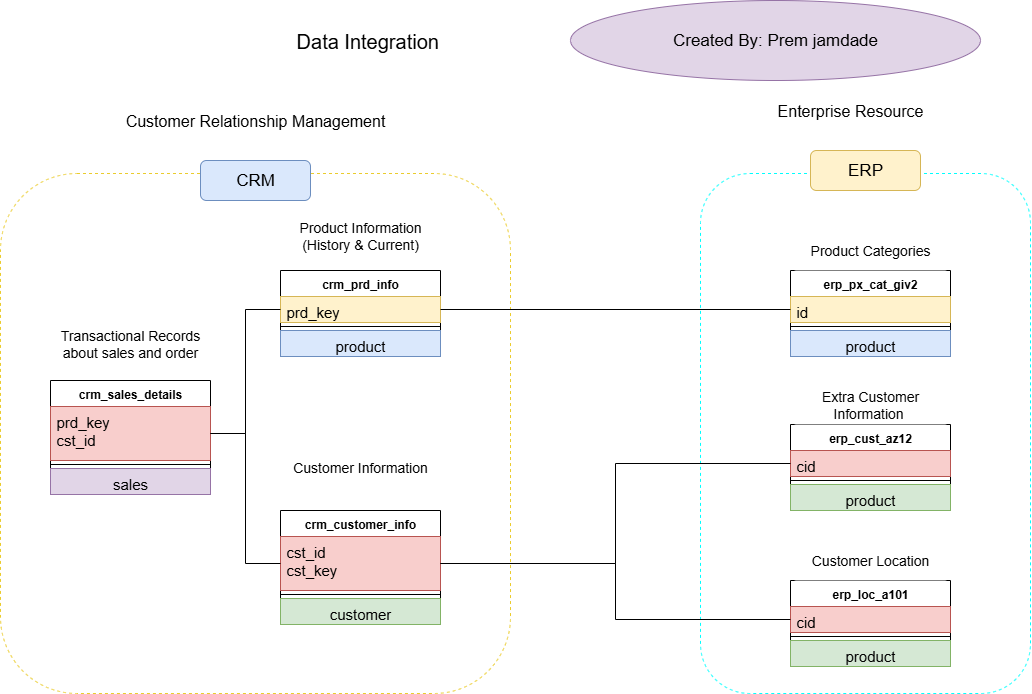

The diagram above was exported from draw.io. Its source (the exported page's mxGraphModel, read from the mxfile embedded in the PNG):
<mxGraphModel dx="1984" dy="1723" grid="1" gridSize="10" guides="1" tooltips="1" connect="1" arrows="1" fold="1" page="1" pageScale="1" pageWidth="850" pageHeight="1100" math="0" shadow="0">
  <root>
    <mxCell id="0" />
    <mxCell id="1" parent="0" />
    <mxCell id="NVKsPUnrGXZaL4uwQ_PD-1" value="" style="rounded=1;whiteSpace=wrap;html=1;dashed=1;strokeColor=light-dark(#ebcc2d, #ededed);" vertex="1" parent="1">
      <mxGeometry x="-60" y="63" width="510" height="520" as="geometry" />
    </mxCell>
    <mxCell id="NVKsPUnrGXZaL4uwQ_PD-2" value="" style="rounded=1;whiteSpace=wrap;html=1;dashed=1;strokeColor=#00FFFF;" vertex="1" parent="1">
      <mxGeometry x="640" y="63" width="330" height="520" as="geometry" />
    </mxCell>
    <mxCell id="NVKsPUnrGXZaL4uwQ_PD-6" value="crm_prd_info" style="swimlane;fontStyle=1;align=center;verticalAlign=top;childLayout=stackLayout;horizontal=1;startSize=26;horizontalStack=0;resizeParent=1;resizeParentMax=0;resizeLast=0;collapsible=1;marginBottom=0;whiteSpace=wrap;html=1;" vertex="1" parent="1">
      <mxGeometry x="220" y="160" width="160" height="86" as="geometry" />
    </mxCell>
    <mxCell id="NVKsPUnrGXZaL4uwQ_PD-7" value="&lt;font style=&quot;font-size: 15px;&quot;&gt;prd_key&lt;/font&gt;" style="text;strokeColor=#d6b656;fillColor=#fff2cc;align=left;verticalAlign=top;spacingLeft=4;spacingRight=4;overflow=hidden;rotatable=0;points=[[0,0.5],[1,0.5]];portConstraint=eastwest;whiteSpace=wrap;html=1;" vertex="1" parent="NVKsPUnrGXZaL4uwQ_PD-6">
      <mxGeometry y="26" width="160" height="26" as="geometry" />
    </mxCell>
    <mxCell id="NVKsPUnrGXZaL4uwQ_PD-8" value="" style="line;strokeWidth=1;fillColor=none;align=left;verticalAlign=middle;spacingTop=-1;spacingLeft=3;spacingRight=3;rotatable=0;labelPosition=right;points=[];portConstraint=eastwest;strokeColor=inherit;" vertex="1" parent="NVKsPUnrGXZaL4uwQ_PD-6">
      <mxGeometry y="52" width="160" height="8" as="geometry" />
    </mxCell>
    <mxCell id="NVKsPUnrGXZaL4uwQ_PD-9" value="&lt;font style=&quot;font-size: 15px;&quot;&gt;product&lt;/font&gt;" style="text;strokeColor=#6c8ebf;fillColor=#dae8fc;align=center;verticalAlign=top;spacingLeft=4;spacingRight=4;overflow=hidden;rotatable=0;points=[[0,0.5],[1,0.5]];portConstraint=eastwest;whiteSpace=wrap;html=1;" vertex="1" parent="NVKsPUnrGXZaL4uwQ_PD-6">
      <mxGeometry y="60" width="160" height="26" as="geometry" />
    </mxCell>
    <mxCell id="NVKsPUnrGXZaL4uwQ_PD-10" value="crm_customer_info" style="swimlane;fontStyle=1;align=center;verticalAlign=top;childLayout=stackLayout;horizontal=1;startSize=26;horizontalStack=0;resizeParent=1;resizeParentMax=0;resizeLast=0;collapsible=1;marginBottom=0;whiteSpace=wrap;html=1;" vertex="1" parent="1">
      <mxGeometry x="220" y="400" width="160" height="114" as="geometry" />
    </mxCell>
    <mxCell id="NVKsPUnrGXZaL4uwQ_PD-11" value="&lt;font style=&quot;font-size: 15px;&quot;&gt;cst_id&lt;/font&gt;&lt;div&gt;&lt;font style=&quot;font-size: 15px;&quot;&gt;cst_key&lt;/font&gt;&lt;/div&gt;" style="text;strokeColor=#b85450;fillColor=#f8cecc;align=left;verticalAlign=top;spacingLeft=4;spacingRight=4;overflow=hidden;rotatable=0;points=[[0,0.5],[1,0.5]];portConstraint=eastwest;whiteSpace=wrap;html=1;" vertex="1" parent="NVKsPUnrGXZaL4uwQ_PD-10">
      <mxGeometry y="26" width="160" height="54" as="geometry" />
    </mxCell>
    <mxCell id="NVKsPUnrGXZaL4uwQ_PD-12" value="" style="line;strokeWidth=1;fillColor=none;align=left;verticalAlign=middle;spacingTop=-1;spacingLeft=3;spacingRight=3;rotatable=0;labelPosition=right;points=[];portConstraint=eastwest;strokeColor=inherit;" vertex="1" parent="NVKsPUnrGXZaL4uwQ_PD-10">
      <mxGeometry y="80" width="160" height="8" as="geometry" />
    </mxCell>
    <mxCell id="NVKsPUnrGXZaL4uwQ_PD-13" value="&lt;font style=&quot;font-size: 15px;&quot;&gt;customer&lt;/font&gt;" style="text;strokeColor=#82b366;fillColor=#d5e8d4;align=center;verticalAlign=top;spacingLeft=4;spacingRight=4;overflow=hidden;rotatable=0;points=[[0,0.5],[1,0.5]];portConstraint=eastwest;whiteSpace=wrap;html=1;" vertex="1" parent="NVKsPUnrGXZaL4uwQ_PD-10">
      <mxGeometry y="88" width="160" height="26" as="geometry" />
    </mxCell>
    <mxCell id="NVKsPUnrGXZaL4uwQ_PD-14" value="crm_sales_details" style="swimlane;fontStyle=1;align=center;verticalAlign=top;childLayout=stackLayout;horizontal=1;startSize=26;horizontalStack=0;resizeParent=1;resizeParentMax=0;resizeLast=0;collapsible=1;marginBottom=0;whiteSpace=wrap;html=1;" vertex="1" parent="1">
      <mxGeometry x="-10" y="270" width="160" height="114" as="geometry" />
    </mxCell>
    <mxCell id="NVKsPUnrGXZaL4uwQ_PD-15" value="&lt;font style=&quot;font-size: 15px;&quot;&gt;prd_key&lt;/font&gt;&lt;div&gt;&lt;font style=&quot;font-size: 15px;&quot;&gt;cst_id&lt;/font&gt;&lt;/div&gt;" style="text;strokeColor=#b85450;fillColor=#f8cecc;align=left;verticalAlign=top;spacingLeft=4;spacingRight=4;overflow=hidden;rotatable=0;points=[[0,0.5],[1,0.5]];portConstraint=eastwest;whiteSpace=wrap;html=1;" vertex="1" parent="NVKsPUnrGXZaL4uwQ_PD-14">
      <mxGeometry y="26" width="160" height="54" as="geometry" />
    </mxCell>
    <mxCell id="NVKsPUnrGXZaL4uwQ_PD-16" value="" style="line;strokeWidth=1;fillColor=none;align=left;verticalAlign=middle;spacingTop=-1;spacingLeft=3;spacingRight=3;rotatable=0;labelPosition=right;points=[];portConstraint=eastwest;strokeColor=inherit;" vertex="1" parent="NVKsPUnrGXZaL4uwQ_PD-14">
      <mxGeometry y="80" width="160" height="8" as="geometry" />
    </mxCell>
    <mxCell id="NVKsPUnrGXZaL4uwQ_PD-17" value="&lt;font style=&quot;font-size: 15px;&quot;&gt;sales&lt;/font&gt;" style="text;strokeColor=#9673a6;fillColor=#e1d5e7;align=center;verticalAlign=top;spacingLeft=4;spacingRight=4;overflow=hidden;rotatable=0;points=[[0,0.5],[1,0.5]];portConstraint=eastwest;whiteSpace=wrap;html=1;" vertex="1" parent="NVKsPUnrGXZaL4uwQ_PD-14">
      <mxGeometry y="88" width="160" height="26" as="geometry" />
    </mxCell>
    <mxCell id="NVKsPUnrGXZaL4uwQ_PD-18" value="&lt;font style=&quot;font-size: 17px;&quot;&gt;CRM&lt;/font&gt;" style="rounded=1;whiteSpace=wrap;html=1;strokeColor=#6c8ebf;fillColor=#dae8fc;" vertex="1" parent="1">
      <mxGeometry x="140" y="50" width="110" height="40" as="geometry" />
    </mxCell>
    <mxCell id="NVKsPUnrGXZaL4uwQ_PD-19" value="&lt;font style=&quot;font-size: 17px;&quot;&gt;ERP&lt;/font&gt;" style="rounded=1;whiteSpace=wrap;html=1;strokeColor=#d6b656;fillColor=#fff2cc;" vertex="1" parent="1">
      <mxGeometry x="750" y="40" width="110" height="40" as="geometry" />
    </mxCell>
    <mxCell id="NVKsPUnrGXZaL4uwQ_PD-21" value="erp_px_cat_giv2" style="swimlane;fontStyle=1;align=center;verticalAlign=top;childLayout=stackLayout;horizontal=1;startSize=26;horizontalStack=0;resizeParent=1;resizeParentMax=0;resizeLast=0;collapsible=1;marginBottom=0;whiteSpace=wrap;html=1;" vertex="1" parent="1">
      <mxGeometry x="730" y="160" width="160" height="86" as="geometry" />
    </mxCell>
    <mxCell id="NVKsPUnrGXZaL4uwQ_PD-22" value="&lt;font style=&quot;font-size: 15px;&quot;&gt;id&lt;/font&gt;" style="text;strokeColor=#d6b656;fillColor=#fff2cc;align=left;verticalAlign=top;spacingLeft=4;spacingRight=4;overflow=hidden;rotatable=0;points=[[0,0.5],[1,0.5]];portConstraint=eastwest;whiteSpace=wrap;html=1;" vertex="1" parent="NVKsPUnrGXZaL4uwQ_PD-21">
      <mxGeometry y="26" width="160" height="26" as="geometry" />
    </mxCell>
    <mxCell id="NVKsPUnrGXZaL4uwQ_PD-23" value="" style="line;strokeWidth=1;fillColor=none;align=left;verticalAlign=middle;spacingTop=-1;spacingLeft=3;spacingRight=3;rotatable=0;labelPosition=right;points=[];portConstraint=eastwest;strokeColor=inherit;" vertex="1" parent="NVKsPUnrGXZaL4uwQ_PD-21">
      <mxGeometry y="52" width="160" height="8" as="geometry" />
    </mxCell>
    <mxCell id="NVKsPUnrGXZaL4uwQ_PD-24" value="&lt;font style=&quot;font-size: 15px;&quot;&gt;product&lt;/font&gt;" style="text;strokeColor=#6c8ebf;fillColor=#dae8fc;align=center;verticalAlign=top;spacingLeft=4;spacingRight=4;overflow=hidden;rotatable=0;points=[[0,0.5],[1,0.5]];portConstraint=eastwest;whiteSpace=wrap;html=1;" vertex="1" parent="NVKsPUnrGXZaL4uwQ_PD-21">
      <mxGeometry y="60" width="160" height="26" as="geometry" />
    </mxCell>
    <mxCell id="NVKsPUnrGXZaL4uwQ_PD-25" value="erp_cust_az12" style="swimlane;fontStyle=1;align=center;verticalAlign=top;childLayout=stackLayout;horizontal=1;startSize=26;horizontalStack=0;resizeParent=1;resizeParentMax=0;resizeLast=0;collapsible=1;marginBottom=0;whiteSpace=wrap;html=1;" vertex="1" parent="1">
      <mxGeometry x="730" y="314" width="160" height="86" as="geometry" />
    </mxCell>
    <mxCell id="NVKsPUnrGXZaL4uwQ_PD-26" value="&lt;font style=&quot;font-size: 15px;&quot;&gt;cid&lt;/font&gt;" style="text;strokeColor=#b85450;fillColor=#f8cecc;align=left;verticalAlign=top;spacingLeft=4;spacingRight=4;overflow=hidden;rotatable=0;points=[[0,0.5],[1,0.5]];portConstraint=eastwest;whiteSpace=wrap;html=1;" vertex="1" parent="NVKsPUnrGXZaL4uwQ_PD-25">
      <mxGeometry y="26" width="160" height="26" as="geometry" />
    </mxCell>
    <mxCell id="NVKsPUnrGXZaL4uwQ_PD-27" value="" style="line;strokeWidth=1;fillColor=none;align=left;verticalAlign=middle;spacingTop=-1;spacingLeft=3;spacingRight=3;rotatable=0;labelPosition=right;points=[];portConstraint=eastwest;strokeColor=inherit;" vertex="1" parent="NVKsPUnrGXZaL4uwQ_PD-25">
      <mxGeometry y="52" width="160" height="8" as="geometry" />
    </mxCell>
    <mxCell id="NVKsPUnrGXZaL4uwQ_PD-28" value="&lt;font style=&quot;font-size: 15px;&quot;&gt;product&lt;/font&gt;" style="text;strokeColor=#82b366;fillColor=#d5e8d4;align=center;verticalAlign=top;spacingLeft=4;spacingRight=4;overflow=hidden;rotatable=0;points=[[0,0.5],[1,0.5]];portConstraint=eastwest;whiteSpace=wrap;html=1;" vertex="1" parent="NVKsPUnrGXZaL4uwQ_PD-25">
      <mxGeometry y="60" width="160" height="26" as="geometry" />
    </mxCell>
    <mxCell id="NVKsPUnrGXZaL4uwQ_PD-29" value="erp_loc_a101" style="swimlane;fontStyle=1;align=center;verticalAlign=top;childLayout=stackLayout;horizontal=1;startSize=26;horizontalStack=0;resizeParent=1;resizeParentMax=0;resizeLast=0;collapsible=1;marginBottom=0;whiteSpace=wrap;html=1;" vertex="1" parent="1">
      <mxGeometry x="730" y="470" width="160" height="86" as="geometry" />
    </mxCell>
    <mxCell id="NVKsPUnrGXZaL4uwQ_PD-30" value="&lt;font style=&quot;font-size: 15px;&quot;&gt;cid&lt;/font&gt;" style="text;strokeColor=#b85450;fillColor=#f8cecc;align=left;verticalAlign=top;spacingLeft=4;spacingRight=4;overflow=hidden;rotatable=0;points=[[0,0.5],[1,0.5]];portConstraint=eastwest;whiteSpace=wrap;html=1;" vertex="1" parent="NVKsPUnrGXZaL4uwQ_PD-29">
      <mxGeometry y="26" width="160" height="26" as="geometry" />
    </mxCell>
    <mxCell id="NVKsPUnrGXZaL4uwQ_PD-31" value="" style="line;strokeWidth=1;fillColor=none;align=left;verticalAlign=middle;spacingTop=-1;spacingLeft=3;spacingRight=3;rotatable=0;labelPosition=right;points=[];portConstraint=eastwest;strokeColor=inherit;" vertex="1" parent="NVKsPUnrGXZaL4uwQ_PD-29">
      <mxGeometry y="52" width="160" height="8" as="geometry" />
    </mxCell>
    <mxCell id="NVKsPUnrGXZaL4uwQ_PD-32" value="&lt;font style=&quot;font-size: 15px;&quot;&gt;product&lt;/font&gt;" style="text;strokeColor=#82b366;fillColor=#d5e8d4;align=center;verticalAlign=top;spacingLeft=4;spacingRight=4;overflow=hidden;rotatable=0;points=[[0,0.5],[1,0.5]];portConstraint=eastwest;whiteSpace=wrap;html=1;" vertex="1" parent="NVKsPUnrGXZaL4uwQ_PD-29">
      <mxGeometry y="60" width="160" height="26" as="geometry" />
    </mxCell>
    <mxCell id="NVKsPUnrGXZaL4uwQ_PD-33" value="" style="endArrow=none;html=1;rounded=0;exitX=1;exitY=0.5;exitDx=0;exitDy=0;entryX=0;entryY=0.5;entryDx=0;entryDy=0;edgeStyle=orthogonalEdgeStyle;" edge="1" parent="1" source="NVKsPUnrGXZaL4uwQ_PD-15" target="NVKsPUnrGXZaL4uwQ_PD-7">
      <mxGeometry width="50" height="50" relative="1" as="geometry">
        <mxPoint x="200" y="340" as="sourcePoint" />
        <mxPoint x="250" y="290" as="targetPoint" />
      </mxGeometry>
    </mxCell>
    <mxCell id="NVKsPUnrGXZaL4uwQ_PD-34" value="" style="endArrow=none;html=1;rounded=0;exitX=1;exitY=0.5;exitDx=0;exitDy=0;entryX=0;entryY=0.5;entryDx=0;entryDy=0;edgeStyle=orthogonalEdgeStyle;" edge="1" parent="1" source="NVKsPUnrGXZaL4uwQ_PD-15" target="NVKsPUnrGXZaL4uwQ_PD-11">
      <mxGeometry width="50" height="50" relative="1" as="geometry">
        <mxPoint x="220" y="360" as="sourcePoint" />
        <mxPoint x="270" y="310" as="targetPoint" />
      </mxGeometry>
    </mxCell>
    <mxCell id="NVKsPUnrGXZaL4uwQ_PD-35" value="" style="endArrow=none;html=1;rounded=0;exitX=1;exitY=0.5;exitDx=0;exitDy=0;entryX=0;entryY=0.5;entryDx=0;entryDy=0;edgeStyle=orthogonalEdgeStyle;" edge="1" parent="1" source="NVKsPUnrGXZaL4uwQ_PD-7" target="NVKsPUnrGXZaL4uwQ_PD-22">
      <mxGeometry width="50" height="50" relative="1" as="geometry">
        <mxPoint x="520" y="210" as="sourcePoint" />
        <mxPoint x="570" y="160" as="targetPoint" />
      </mxGeometry>
    </mxCell>
    <mxCell id="NVKsPUnrGXZaL4uwQ_PD-36" value="" style="endArrow=none;html=1;rounded=0;exitX=1;exitY=0.5;exitDx=0;exitDy=0;entryX=0;entryY=0.5;entryDx=0;entryDy=0;edgeStyle=orthogonalEdgeStyle;" edge="1" parent="1" source="NVKsPUnrGXZaL4uwQ_PD-11" target="NVKsPUnrGXZaL4uwQ_PD-26">
      <mxGeometry width="50" height="50" relative="1" as="geometry">
        <mxPoint x="470" y="440" as="sourcePoint" />
        <mxPoint x="520" y="390" as="targetPoint" />
      </mxGeometry>
    </mxCell>
    <mxCell id="NVKsPUnrGXZaL4uwQ_PD-37" value="" style="endArrow=none;html=1;rounded=0;exitX=1;exitY=0.5;exitDx=0;exitDy=0;entryX=0;entryY=0.5;entryDx=0;entryDy=0;edgeStyle=orthogonalEdgeStyle;" edge="1" parent="1" source="NVKsPUnrGXZaL4uwQ_PD-11" target="NVKsPUnrGXZaL4uwQ_PD-30">
      <mxGeometry width="50" height="50" relative="1" as="geometry">
        <mxPoint x="520" y="520" as="sourcePoint" />
        <mxPoint x="570" y="470" as="targetPoint" />
      </mxGeometry>
    </mxCell>
    <mxCell id="NVKsPUnrGXZaL4uwQ_PD-38" value="&lt;font style=&quot;font-size: 14px;&quot;&gt;Transactional Records about sales and order&lt;/font&gt;" style="rounded=1;whiteSpace=wrap;html=1;strokeColor=none;" vertex="1" parent="1">
      <mxGeometry x="-10" y="203" width="160" height="60" as="geometry" />
    </mxCell>
    <mxCell id="NVKsPUnrGXZaL4uwQ_PD-39" value="&lt;font style=&quot;font-size: 14px;&quot;&gt;Product Information&lt;/font&gt;&lt;div&gt;&lt;font style=&quot;font-size: 14px;&quot;&gt;(&lt;/font&gt;&lt;span style=&quot;color: rgba(0, 0, 0, 0); font-family: monospace; font-size: 0px; text-align: start; text-wrap-mode: nowrap; background-color: transparent;&quot;&gt;%3CmxGraphModel%3E%3Croot%3E%3CmxCell%20id%3D%220%22%2F%3E%3CmxCell%20id%3D%221%22%20parent%3D%220%22%2F%3E%3CmxCell%20id%3D%222%22%20value%3D%22%26lt%3Bfont%20style%3D%26quot%3Bfont-size%3A%2014px%3B%26quot%3B%26gt%3BTransactional%20Records%20about%20sales%20and%20order%26lt%3B%2Ffont%26gt%3B%22%20style%3D%22rounded%3D1%3BwhiteSpace%3Dwrap%3Bhtml%3D1%3BstrokeColor%3Dnone%3B%22%20vertex%3D%221%22%20parent%3D%221%22%3E%3CmxGeometry%20x%3D%22-10%22%20y%3D%22203%22%20width%3D%22160%22%20height%3D%2260%22%20as%3D%22geometry%22%2F%3E%3C%2FmxCell%3E%3C%2Froot%3E%3C%2FmxGraphModel%3E&lt;/span&gt;&lt;span style=&quot;font-size: 14px; background-color: transparent; color: light-dark(rgb(0, 0, 0), rgb(255, 255, 255));&quot;&gt;History &amp;amp; Current)&lt;/span&gt;&lt;/div&gt;" style="rounded=1;whiteSpace=wrap;html=1;strokeColor=none;" vertex="1" parent="1">
      <mxGeometry x="220" y="100" width="160" height="50" as="geometry" />
    </mxCell>
    <mxCell id="NVKsPUnrGXZaL4uwQ_PD-40" value="&lt;font style=&quot;font-size: 14px;&quot;&gt;Customer Information&lt;/font&gt;" style="rounded=1;whiteSpace=wrap;html=1;strokeColor=none;" vertex="1" parent="1">
      <mxGeometry x="220" y="327" width="160" height="60" as="geometry" />
    </mxCell>
    <mxCell id="NVKsPUnrGXZaL4uwQ_PD-41" value="&lt;font style=&quot;font-size: 14px;&quot;&gt;Product Categories&lt;/font&gt;" style="rounded=1;whiteSpace=wrap;html=1;strokeColor=none;" vertex="1" parent="1">
      <mxGeometry x="730" y="120" width="160" height="40" as="geometry" />
    </mxCell>
    <mxCell id="NVKsPUnrGXZaL4uwQ_PD-42" value="&lt;font style=&quot;font-size: 14px;&quot;&gt;Extra Customer Information&amp;nbsp;&lt;/font&gt;" style="rounded=1;whiteSpace=wrap;html=1;strokeColor=none;" vertex="1" parent="1">
      <mxGeometry x="730" y="274" width="160" height="40" as="geometry" />
    </mxCell>
    <mxCell id="NVKsPUnrGXZaL4uwQ_PD-43" value="&lt;font style=&quot;font-size: 14px;&quot;&gt;Customer Location&lt;/font&gt;" style="rounded=1;whiteSpace=wrap;html=1;strokeColor=none;" vertex="1" parent="1">
      <mxGeometry x="730" y="430" width="160" height="40" as="geometry" />
    </mxCell>
    <mxCell id="NVKsPUnrGXZaL4uwQ_PD-44" value="&lt;font style=&quot;font-size: 16px;&quot;&gt;Customer Relationship Management&lt;/font&gt;" style="rounded=1;whiteSpace=wrap;html=1;strokeColor=none;" vertex="1" parent="1">
      <mxGeometry x="35" y="-10" width="320" height="40" as="geometry" />
    </mxCell>
    <mxCell id="NVKsPUnrGXZaL4uwQ_PD-45" value="&lt;font style=&quot;font-size: 16px;&quot;&gt;Enterprise Resource&lt;/font&gt;" style="rounded=1;whiteSpace=wrap;html=1;strokeColor=none;" vertex="1" parent="1">
      <mxGeometry x="670" y="-20" width="240" height="40" as="geometry" />
    </mxCell>
    <mxCell id="NVKsPUnrGXZaL4uwQ_PD-46" value="&lt;font style=&quot;font-size: 20px;&quot;&gt;Data Integration&amp;nbsp;&lt;/font&gt;" style="rounded=1;whiteSpace=wrap;html=1;strokeColor=none;" vertex="1" parent="1">
      <mxGeometry x="150" y="-90" width="320" height="40" as="geometry" />
    </mxCell>
    <mxCell id="NVKsPUnrGXZaL4uwQ_PD-47" value="&lt;font style=&quot;font-size: 17px;&quot;&gt;Created By: Prem jamdade&lt;/font&gt;" style="ellipse;whiteSpace=wrap;html=1;fillColor=#e1d5e7;strokeColor=#9673a6;" vertex="1" parent="1">
      <mxGeometry x="510" y="-110" width="410" height="80" as="geometry" />
    </mxCell>
  </root>
</mxGraphModel>